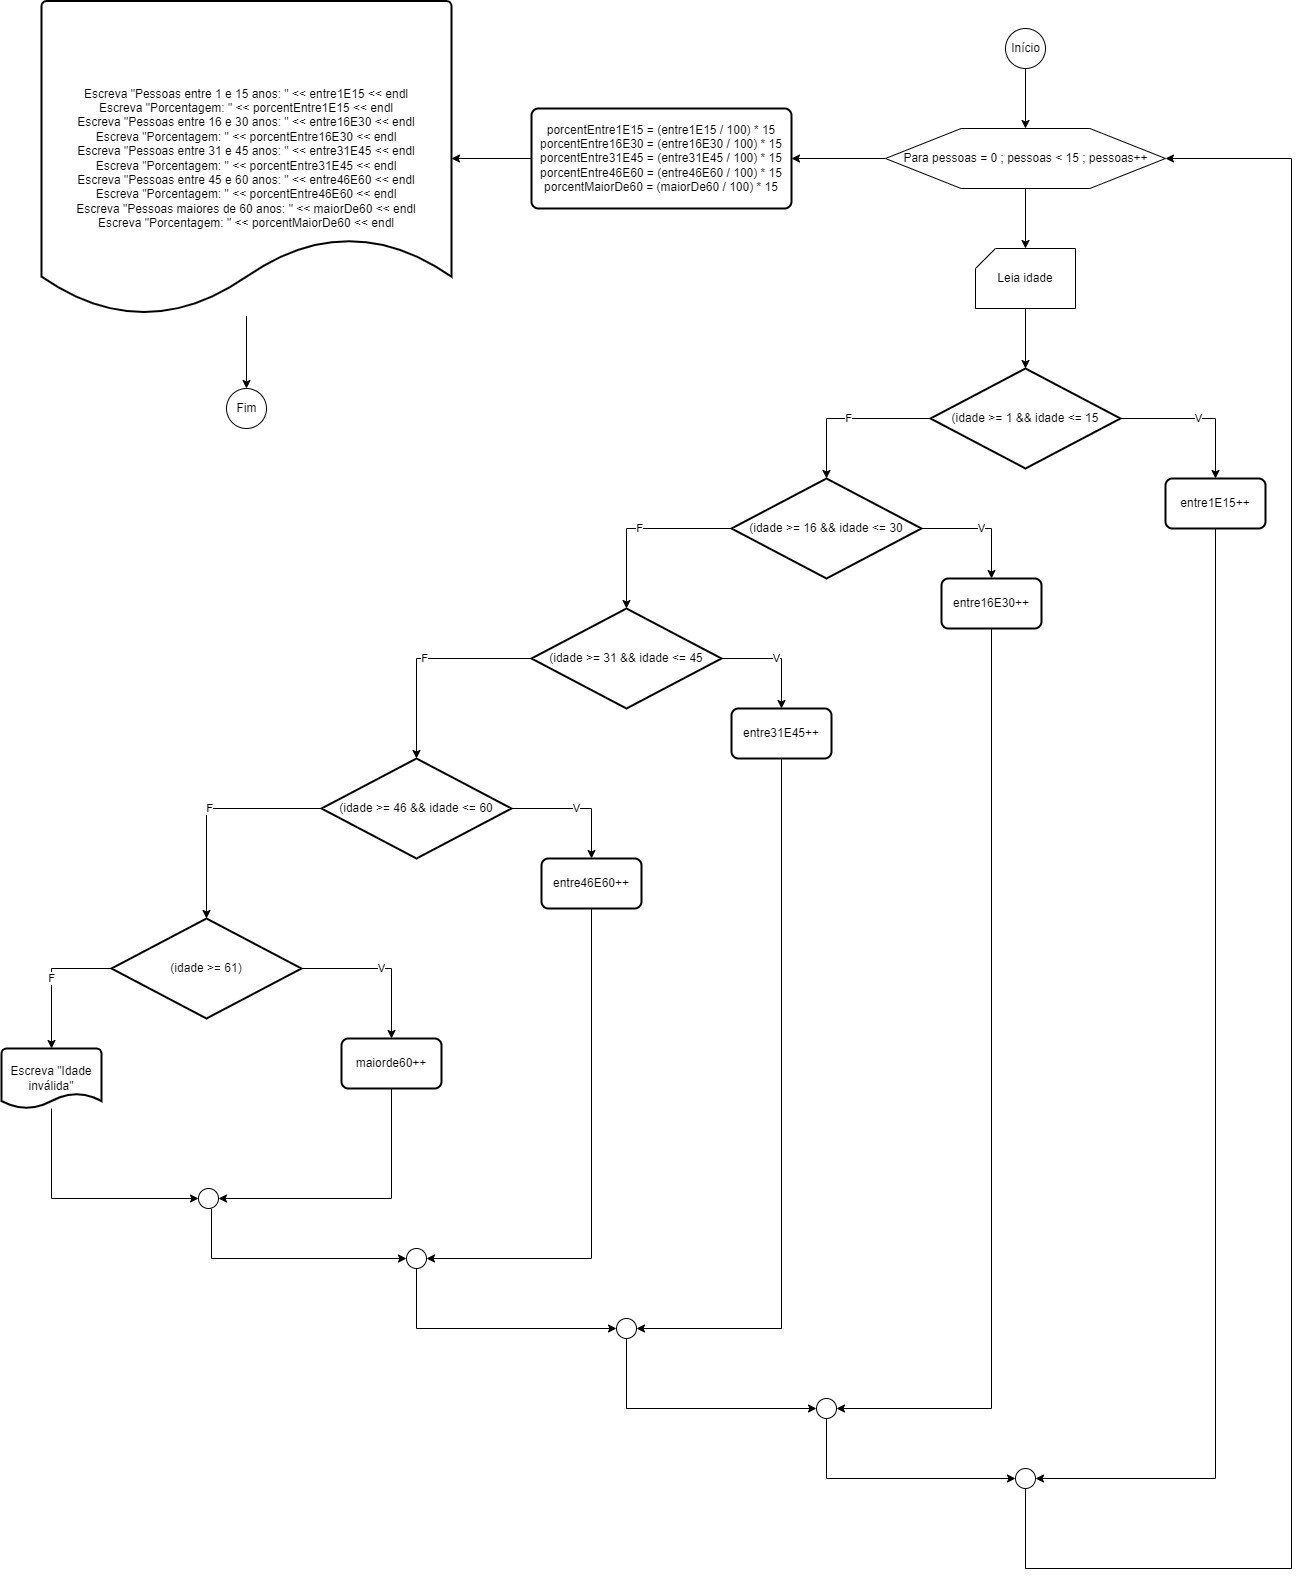

The diagram above was exported from draw.io. Its source (the exported page's mxGraphModel, read from the mxfile embedded in the PNG):
<mxGraphModel dx="3422" dy="2772" grid="1" gridSize="10" guides="1" tooltips="1" connect="1" arrows="1" fold="1" page="1" pageScale="1" pageWidth="827" pageHeight="1169" math="0" shadow="0">
  <root>
    <mxCell id="0" />
    <mxCell id="1" parent="0" />
    <mxCell id="52xj07Da2LKeH8QmnD6i-6" value="" style="edgeStyle=orthogonalEdgeStyle;rounded=0;orthogonalLoop=1;jettySize=auto;html=1;" edge="1" parent="1" source="52xj07Da2LKeH8QmnD6i-2" target="52xj07Da2LKeH8QmnD6i-3">
      <mxGeometry relative="1" as="geometry" />
    </mxCell>
    <mxCell id="52xj07Da2LKeH8QmnD6i-2" value="Início" style="verticalLabelPosition=middle;verticalAlign=middle;html=1;shape=mxgraph.flowchart.on-page_reference;labelPosition=center;align=center;" vertex="1" parent="1">
      <mxGeometry x="394" y="20" width="40" height="40" as="geometry" />
    </mxCell>
    <mxCell id="52xj07Da2LKeH8QmnD6i-5" value="" style="edgeStyle=orthogonalEdgeStyle;rounded=0;orthogonalLoop=1;jettySize=auto;html=1;" edge="1" parent="1" source="52xj07Da2LKeH8QmnD6i-3" target="52xj07Da2LKeH8QmnD6i-4">
      <mxGeometry relative="1" as="geometry" />
    </mxCell>
    <mxCell id="52xj07Da2LKeH8QmnD6i-47" value="" style="edgeStyle=orthogonalEdgeStyle;rounded=0;orthogonalLoop=1;jettySize=auto;html=1;" edge="1" parent="1" source="52xj07Da2LKeH8QmnD6i-3" target="52xj07Da2LKeH8QmnD6i-45">
      <mxGeometry relative="1" as="geometry" />
    </mxCell>
    <mxCell id="52xj07Da2LKeH8QmnD6i-3" value="Para pessoas = 0 ; pessoas &amp;lt; 15 ; pessoas++" style="verticalLabelPosition=middle;verticalAlign=middle;html=1;shape=hexagon;perimeter=hexagonPerimeter2;arcSize=6;size=0.27;labelPosition=center;align=center;" vertex="1" parent="1">
      <mxGeometry x="274" y="120" width="280" height="60" as="geometry" />
    </mxCell>
    <mxCell id="52xj07Da2LKeH8QmnD6i-28" value="" style="edgeStyle=orthogonalEdgeStyle;rounded=0;orthogonalLoop=1;jettySize=auto;html=1;" edge="1" parent="1" source="52xj07Da2LKeH8QmnD6i-4" target="52xj07Da2LKeH8QmnD6i-7">
      <mxGeometry relative="1" as="geometry" />
    </mxCell>
    <mxCell id="52xj07Da2LKeH8QmnD6i-4" value="Leia idade" style="verticalLabelPosition=middle;verticalAlign=middle;html=1;shape=card;whiteSpace=wrap;size=20;arcSize=12;labelPosition=center;align=center;" vertex="1" parent="1">
      <mxGeometry x="364" y="240" width="100" height="60" as="geometry" />
    </mxCell>
    <mxCell id="52xj07Da2LKeH8QmnD6i-13" value="V" style="edgeStyle=orthogonalEdgeStyle;rounded=0;orthogonalLoop=1;jettySize=auto;html=1;entryX=0.5;entryY=0;entryDx=0;entryDy=0;" edge="1" parent="1" source="52xj07Da2LKeH8QmnD6i-7" target="52xj07Da2LKeH8QmnD6i-12">
      <mxGeometry relative="1" as="geometry" />
    </mxCell>
    <mxCell id="52xj07Da2LKeH8QmnD6i-14" value="F" style="edgeStyle=orthogonalEdgeStyle;rounded=0;orthogonalLoop=1;jettySize=auto;html=1;entryX=0.5;entryY=0;entryDx=0;entryDy=0;entryPerimeter=0;" edge="1" parent="1" source="52xj07Da2LKeH8QmnD6i-7" target="52xj07Da2LKeH8QmnD6i-8">
      <mxGeometry relative="1" as="geometry" />
    </mxCell>
    <mxCell id="52xj07Da2LKeH8QmnD6i-7" value="(idade &amp;gt;= 1 &amp;amp;&amp;amp; idade &amp;lt;= 15" style="strokeWidth=2;html=1;shape=mxgraph.flowchart.decision;whiteSpace=wrap;" vertex="1" parent="1">
      <mxGeometry x="319" y="360" width="190" height="100" as="geometry" />
    </mxCell>
    <mxCell id="52xj07Da2LKeH8QmnD6i-16" value="V" style="edgeStyle=orthogonalEdgeStyle;rounded=0;orthogonalLoop=1;jettySize=auto;html=1;entryX=0.5;entryY=0;entryDx=0;entryDy=0;" edge="1" parent="1" source="52xj07Da2LKeH8QmnD6i-8" target="52xj07Da2LKeH8QmnD6i-15">
      <mxGeometry relative="1" as="geometry" />
    </mxCell>
    <mxCell id="52xj07Da2LKeH8QmnD6i-17" value="F" style="edgeStyle=orthogonalEdgeStyle;rounded=0;orthogonalLoop=1;jettySize=auto;html=1;entryX=0.5;entryY=0;entryDx=0;entryDy=0;entryPerimeter=0;" edge="1" parent="1" source="52xj07Da2LKeH8QmnD6i-8" target="52xj07Da2LKeH8QmnD6i-9">
      <mxGeometry relative="1" as="geometry" />
    </mxCell>
    <mxCell id="52xj07Da2LKeH8QmnD6i-8" value="(idade &amp;gt;= 16 &amp;amp;&amp;amp; idade &amp;lt;= 30&lt;span style=&quot;color: rgba(0, 0, 0, 0); font-family: monospace; font-size: 0px; text-align: start;&quot;&gt;%3CmxGraphModel%3E%3Croot%3E%3CmxCell%20id%3D%220%22%2F%3E%3CmxCell%20id%3D%221%22%20parent%3D%220%22%2F%3E%3CmxCell%20id%3D%222%22%20value%3D%22(idade%20%26amp%3Bgt%3B%3D%201%20%26amp%3Bamp%3B%26amp%3Bamp%3B%20idade%20%26amp%3Blt%3B%3D%2015%22%20style%3D%22strokeWidth%3D2%3Bhtml%3D1%3Bshape%3Dmxgraph.flowchart.decision%3BwhiteSpace%3Dwrap%3B%22%20vertex%3D%221%22%20parent%3D%221%22%3E%3CmxGeometry%20x%3D%22319%22%20y%3D%22360%22%20width%3D%22190%22%20height%3D%22100%22%20as%3D%22geometry%22%2F%3E%3C%2FmxCell%3E%3C%2Froot%3E%3C%2FmxGraphModel%3E&lt;/span&gt;" style="strokeWidth=2;html=1;shape=mxgraph.flowchart.decision;whiteSpace=wrap;" vertex="1" parent="1">
      <mxGeometry x="120" y="470" width="190" height="100" as="geometry" />
    </mxCell>
    <mxCell id="52xj07Da2LKeH8QmnD6i-19" value="V" style="edgeStyle=orthogonalEdgeStyle;rounded=0;orthogonalLoop=1;jettySize=auto;html=1;entryX=0.5;entryY=0;entryDx=0;entryDy=0;" edge="1" parent="1" source="52xj07Da2LKeH8QmnD6i-9" target="52xj07Da2LKeH8QmnD6i-18">
      <mxGeometry relative="1" as="geometry" />
    </mxCell>
    <mxCell id="52xj07Da2LKeH8QmnD6i-20" value="F" style="edgeStyle=orthogonalEdgeStyle;rounded=0;orthogonalLoop=1;jettySize=auto;html=1;entryX=0.5;entryY=0;entryDx=0;entryDy=0;entryPerimeter=0;" edge="1" parent="1" source="52xj07Da2LKeH8QmnD6i-9" target="52xj07Da2LKeH8QmnD6i-10">
      <mxGeometry relative="1" as="geometry" />
    </mxCell>
    <mxCell id="52xj07Da2LKeH8QmnD6i-9" value="(idade &amp;gt;= 31 &amp;amp;&amp;amp; idade &amp;lt;= 45&lt;span style=&quot;color: rgba(0, 0, 0, 0); font-family: monospace; font-size: 0px; text-align: start;&quot;&gt;%3CmxGraphModel%3E%3Croot%3E%3CmxCell%20id%3D%220%22%2F%3E%3CmxCell%20id%3D%221%22%20parent%3D%220%22%2F%3E%3CmxCell%20id%3D%222%22%20value%3D%22(idade%20%26amp%3Bgt%3B%3D%201%20%26amp%3Bamp%3B%26amp%3Bamp%3B%20idade%20%26amp%3Blt%3B%3D%2015%22%20style%3D%22strokeWidth%3D2%3Bhtml%3D1%3Bshape%3Dmxgraph.flowchart.decision%3BwhiteSpace%3Dwrap%3B%22%20vertex%3D%221%22%20parent%3D%221%22%3E%3CmxGeometry%20x%3D%22319%22%20y%3D%22360%22%20width%3D%22190%22%20height%3D%22100%22%20as%3D%22geometry%22%2F%3E%3C%2FmxCell%3E%3C%2Froot%3E%3C%2FmxGraphModel%3E&lt;/span&gt;" style="strokeWidth=2;html=1;shape=mxgraph.flowchart.decision;whiteSpace=wrap;" vertex="1" parent="1">
      <mxGeometry x="-80" y="600" width="190" height="100" as="geometry" />
    </mxCell>
    <mxCell id="52xj07Da2LKeH8QmnD6i-22" value="V" style="edgeStyle=orthogonalEdgeStyle;rounded=0;orthogonalLoop=1;jettySize=auto;html=1;entryX=0.5;entryY=0;entryDx=0;entryDy=0;" edge="1" parent="1" source="52xj07Da2LKeH8QmnD6i-10" target="52xj07Da2LKeH8QmnD6i-21">
      <mxGeometry relative="1" as="geometry" />
    </mxCell>
    <mxCell id="52xj07Da2LKeH8QmnD6i-23" value="F" style="edgeStyle=orthogonalEdgeStyle;rounded=0;orthogonalLoop=1;jettySize=auto;html=1;entryX=0.5;entryY=0;entryDx=0;entryDy=0;entryPerimeter=0;" edge="1" parent="1" source="52xj07Da2LKeH8QmnD6i-10" target="52xj07Da2LKeH8QmnD6i-11">
      <mxGeometry relative="1" as="geometry" />
    </mxCell>
    <mxCell id="52xj07Da2LKeH8QmnD6i-10" value="(idade &amp;gt;= 46 &amp;amp;&amp;amp; idade &amp;lt;= 60&lt;span style=&quot;color: rgba(0, 0, 0, 0); font-family: monospace; font-size: 0px; text-align: start;&quot;&gt;%3CmxGraphModel%3E%3Croot%3E%3CmxCell%20id%3D%220%22%2F%3E%3CmxCell%20id%3D%221%22%20parent%3D%220%22%2F%3E%3CmxCell%20id%3D%222%22%20value%3D%22(idade%20%26amp%3Bgt%3B%3D%201%20%26amp%3Bamp%3B%26amp%3Bamp%3B%20idade%20%26amp%3Blt%3B%3D%2015%22%20style%3D%22strokeWidth%3D2%3Bhtml%3D1%3Bshape%3Dmxgraph.flowchart.decision%3BwhiteSpace%3Dwrap%3B%22%20vertex%3D%221%22%20parent%3D%221%22%3E%3CmxGeometry%20x%3D%22319%22%20y%3D%22360%22%20width%3D%22190%22%20height%3D%22100%22%20as%3D%22geometry%22%2F%3E%3C%2FmxCell%3E%3C%2Froot%3E%3C%2FmxGraphModel%3E&lt;/span&gt;" style="strokeWidth=2;html=1;shape=mxgraph.flowchart.decision;whiteSpace=wrap;" vertex="1" parent="1">
      <mxGeometry x="-290" y="750" width="190" height="100" as="geometry" />
    </mxCell>
    <mxCell id="52xj07Da2LKeH8QmnD6i-25" value="V" style="edgeStyle=orthogonalEdgeStyle;rounded=0;orthogonalLoop=1;jettySize=auto;html=1;entryX=0.5;entryY=0;entryDx=0;entryDy=0;" edge="1" parent="1" source="52xj07Da2LKeH8QmnD6i-11" target="52xj07Da2LKeH8QmnD6i-24">
      <mxGeometry relative="1" as="geometry" />
    </mxCell>
    <mxCell id="52xj07Da2LKeH8QmnD6i-27" value="F" style="edgeStyle=orthogonalEdgeStyle;rounded=0;orthogonalLoop=1;jettySize=auto;html=1;entryX=0.5;entryY=0;entryDx=0;entryDy=0;entryPerimeter=0;" edge="1" parent="1" source="52xj07Da2LKeH8QmnD6i-11" target="52xj07Da2LKeH8QmnD6i-26">
      <mxGeometry relative="1" as="geometry" />
    </mxCell>
    <mxCell id="52xj07Da2LKeH8QmnD6i-11" value="(idade &amp;gt;= 61)&lt;span style=&quot;color: rgba(0, 0, 0, 0); font-family: monospace; font-size: 0px; text-align: start;&quot;&gt;%3CmxGraphModel%3E%3Croot%3E%3CmxCell%20id%3D%220%22%2F%3E%3CmxCell%20id%3D%221%22%20parent%3D%220%22%2F%3E%3CmxCell%20id%3D%222%22%20value%3D%22(idade%20%26amp%3Bgt%3B%3D%201%20%26amp%3Bamp%3B%26amp%3Bamp%3B%20idade%20%26amp%3Blt%3B%3D%2015%22%20style%3D%22strokeWidth%3D2%3Bhtml%3D1%3Bshape%3Dmxgraph.flowchart.decision%3BwhiteSpace%3Dwrap%3B%22%20vertex%3D%221%22%20parent%3D%221%22%3E%3CmxGeometry%20x%3D%22319%22%20y%3D%22360%22%20width%3D%22190%22%20height%3D%22100%22%20as%3D%22geometry%22%2F%3E%3C%2FmxCell%3E%3C%2Froot%3E%3C%2FmxGraphModel%3E&lt;/span&gt;" style="strokeWidth=2;html=1;shape=mxgraph.flowchart.decision;whiteSpace=wrap;" vertex="1" parent="1">
      <mxGeometry x="-500" y="910" width="190" height="100" as="geometry" />
    </mxCell>
    <mxCell id="52xj07Da2LKeH8QmnD6i-42" style="edgeStyle=orthogonalEdgeStyle;rounded=0;orthogonalLoop=1;jettySize=auto;html=1;entryX=1;entryY=0.5;entryDx=0;entryDy=0;entryPerimeter=0;" edge="1" parent="1" source="52xj07Da2LKeH8QmnD6i-12" target="52xj07Da2LKeH8QmnD6i-41">
      <mxGeometry relative="1" as="geometry">
        <Array as="points">
          <mxPoint x="604" y="1470" />
        </Array>
      </mxGeometry>
    </mxCell>
    <mxCell id="52xj07Da2LKeH8QmnD6i-12" value="entre1E15++" style="rounded=1;whiteSpace=wrap;html=1;absoluteArcSize=1;arcSize=14;strokeWidth=2;" vertex="1" parent="1">
      <mxGeometry x="554" y="470" width="100" height="50" as="geometry" />
    </mxCell>
    <mxCell id="52xj07Da2LKeH8QmnD6i-39" style="edgeStyle=orthogonalEdgeStyle;rounded=0;orthogonalLoop=1;jettySize=auto;html=1;entryX=1;entryY=0.5;entryDx=0;entryDy=0;entryPerimeter=0;" edge="1" parent="1" source="52xj07Da2LKeH8QmnD6i-15" target="52xj07Da2LKeH8QmnD6i-38">
      <mxGeometry relative="1" as="geometry">
        <Array as="points">
          <mxPoint x="380" y="1400" />
        </Array>
      </mxGeometry>
    </mxCell>
    <mxCell id="52xj07Da2LKeH8QmnD6i-15" value="entre16E30++" style="rounded=1;whiteSpace=wrap;html=1;absoluteArcSize=1;arcSize=14;strokeWidth=2;" vertex="1" parent="1">
      <mxGeometry x="330" y="570" width="100" height="50" as="geometry" />
    </mxCell>
    <mxCell id="52xj07Da2LKeH8QmnD6i-36" style="edgeStyle=orthogonalEdgeStyle;rounded=0;orthogonalLoop=1;jettySize=auto;html=1;entryX=1;entryY=0.5;entryDx=0;entryDy=0;entryPerimeter=0;" edge="1" parent="1" source="52xj07Da2LKeH8QmnD6i-18" target="52xj07Da2LKeH8QmnD6i-35">
      <mxGeometry relative="1" as="geometry">
        <Array as="points">
          <mxPoint x="170" y="1320" />
        </Array>
      </mxGeometry>
    </mxCell>
    <mxCell id="52xj07Da2LKeH8QmnD6i-18" value="entre31E45++" style="rounded=1;whiteSpace=wrap;html=1;absoluteArcSize=1;arcSize=14;strokeWidth=2;" vertex="1" parent="1">
      <mxGeometry x="120" y="700" width="100" height="50" as="geometry" />
    </mxCell>
    <mxCell id="52xj07Da2LKeH8QmnD6i-33" style="edgeStyle=orthogonalEdgeStyle;rounded=0;orthogonalLoop=1;jettySize=auto;html=1;entryX=1;entryY=0.5;entryDx=0;entryDy=0;entryPerimeter=0;" edge="1" parent="1" source="52xj07Da2LKeH8QmnD6i-21" target="52xj07Da2LKeH8QmnD6i-32">
      <mxGeometry relative="1" as="geometry">
        <Array as="points">
          <mxPoint x="-20" y="1250" />
        </Array>
      </mxGeometry>
    </mxCell>
    <mxCell id="52xj07Da2LKeH8QmnD6i-21" value="entre46E60++" style="rounded=1;whiteSpace=wrap;html=1;absoluteArcSize=1;arcSize=14;strokeWidth=2;" vertex="1" parent="1">
      <mxGeometry x="-70" y="850" width="100" height="50" as="geometry" />
    </mxCell>
    <mxCell id="52xj07Da2LKeH8QmnD6i-30" style="edgeStyle=orthogonalEdgeStyle;rounded=0;orthogonalLoop=1;jettySize=auto;html=1;entryX=1;entryY=0.5;entryDx=0;entryDy=0;entryPerimeter=0;" edge="1" parent="1" source="52xj07Da2LKeH8QmnD6i-24" target="52xj07Da2LKeH8QmnD6i-29">
      <mxGeometry relative="1" as="geometry">
        <Array as="points">
          <mxPoint x="-220" y="1190" />
        </Array>
      </mxGeometry>
    </mxCell>
    <mxCell id="52xj07Da2LKeH8QmnD6i-24" value="maiorde60++" style="rounded=1;whiteSpace=wrap;html=1;absoluteArcSize=1;arcSize=14;strokeWidth=2;" vertex="1" parent="1">
      <mxGeometry x="-270" y="1030" width="100" height="50" as="geometry" />
    </mxCell>
    <mxCell id="52xj07Da2LKeH8QmnD6i-31" style="edgeStyle=orthogonalEdgeStyle;rounded=0;orthogonalLoop=1;jettySize=auto;html=1;entryX=0;entryY=0.5;entryDx=0;entryDy=0;entryPerimeter=0;" edge="1" parent="1" source="52xj07Da2LKeH8QmnD6i-26" target="52xj07Da2LKeH8QmnD6i-29">
      <mxGeometry relative="1" as="geometry">
        <Array as="points">
          <mxPoint x="-560" y="1190" />
        </Array>
      </mxGeometry>
    </mxCell>
    <mxCell id="52xj07Da2LKeH8QmnD6i-26" value="Escreva &quot;Idade inválida&quot;" style="strokeWidth=2;html=1;shape=mxgraph.flowchart.document2;whiteSpace=wrap;size=0.25;" vertex="1" parent="1">
      <mxGeometry x="-610" y="1040" width="100" height="60" as="geometry" />
    </mxCell>
    <mxCell id="52xj07Da2LKeH8QmnD6i-34" style="edgeStyle=orthogonalEdgeStyle;rounded=0;orthogonalLoop=1;jettySize=auto;html=1;entryX=0;entryY=0.5;entryDx=0;entryDy=0;entryPerimeter=0;" edge="1" parent="1" source="52xj07Da2LKeH8QmnD6i-29" target="52xj07Da2LKeH8QmnD6i-32">
      <mxGeometry relative="1" as="geometry">
        <Array as="points">
          <mxPoint x="-400" y="1250" />
        </Array>
      </mxGeometry>
    </mxCell>
    <mxCell id="52xj07Da2LKeH8QmnD6i-29" value="" style="verticalLabelPosition=bottom;verticalAlign=top;html=1;shape=mxgraph.flowchart.on-page_reference;" vertex="1" parent="1">
      <mxGeometry x="-413" y="1180" width="20" height="20" as="geometry" />
    </mxCell>
    <mxCell id="52xj07Da2LKeH8QmnD6i-37" style="edgeStyle=orthogonalEdgeStyle;rounded=0;orthogonalLoop=1;jettySize=auto;html=1;entryX=0;entryY=0.5;entryDx=0;entryDy=0;entryPerimeter=0;" edge="1" parent="1" source="52xj07Da2LKeH8QmnD6i-32" target="52xj07Da2LKeH8QmnD6i-35">
      <mxGeometry relative="1" as="geometry">
        <Array as="points">
          <mxPoint x="-195" y="1320" />
        </Array>
      </mxGeometry>
    </mxCell>
    <mxCell id="52xj07Da2LKeH8QmnD6i-32" value="" style="verticalLabelPosition=bottom;verticalAlign=top;html=1;shape=mxgraph.flowchart.on-page_reference;" vertex="1" parent="1">
      <mxGeometry x="-205" y="1240" width="20" height="20" as="geometry" />
    </mxCell>
    <mxCell id="52xj07Da2LKeH8QmnD6i-40" style="edgeStyle=orthogonalEdgeStyle;rounded=0;orthogonalLoop=1;jettySize=auto;html=1;entryX=0;entryY=0.5;entryDx=0;entryDy=0;entryPerimeter=0;" edge="1" parent="1" source="52xj07Da2LKeH8QmnD6i-35" target="52xj07Da2LKeH8QmnD6i-38">
      <mxGeometry relative="1" as="geometry">
        <Array as="points">
          <mxPoint x="15" y="1400" />
        </Array>
      </mxGeometry>
    </mxCell>
    <mxCell id="52xj07Da2LKeH8QmnD6i-35" value="" style="verticalLabelPosition=bottom;verticalAlign=top;html=1;shape=mxgraph.flowchart.on-page_reference;" vertex="1" parent="1">
      <mxGeometry x="5" y="1310" width="20" height="20" as="geometry" />
    </mxCell>
    <mxCell id="52xj07Da2LKeH8QmnD6i-43" style="edgeStyle=orthogonalEdgeStyle;rounded=0;orthogonalLoop=1;jettySize=auto;html=1;entryX=0;entryY=0.5;entryDx=0;entryDy=0;entryPerimeter=0;" edge="1" parent="1" source="52xj07Da2LKeH8QmnD6i-38" target="52xj07Da2LKeH8QmnD6i-41">
      <mxGeometry relative="1" as="geometry">
        <Array as="points">
          <mxPoint x="215" y="1470" />
        </Array>
      </mxGeometry>
    </mxCell>
    <mxCell id="52xj07Da2LKeH8QmnD6i-38" value="" style="verticalLabelPosition=bottom;verticalAlign=top;html=1;shape=mxgraph.flowchart.on-page_reference;" vertex="1" parent="1">
      <mxGeometry x="205" y="1390" width="20" height="20" as="geometry" />
    </mxCell>
    <mxCell id="52xj07Da2LKeH8QmnD6i-44" style="edgeStyle=orthogonalEdgeStyle;rounded=0;orthogonalLoop=1;jettySize=auto;html=1;entryX=1;entryY=0.5;entryDx=0;entryDy=0;" edge="1" parent="1" source="52xj07Da2LKeH8QmnD6i-41" target="52xj07Da2LKeH8QmnD6i-3">
      <mxGeometry relative="1" as="geometry">
        <Array as="points">
          <mxPoint x="414" y="1560" />
          <mxPoint x="680" y="1560" />
          <mxPoint x="680" y="150" />
        </Array>
      </mxGeometry>
    </mxCell>
    <mxCell id="52xj07Da2LKeH8QmnD6i-41" value="" style="verticalLabelPosition=bottom;verticalAlign=top;html=1;shape=mxgraph.flowchart.on-page_reference;" vertex="1" parent="1">
      <mxGeometry x="404" y="1460" width="20" height="20" as="geometry" />
    </mxCell>
    <mxCell id="52xj07Da2LKeH8QmnD6i-48" value="" style="edgeStyle=orthogonalEdgeStyle;rounded=0;orthogonalLoop=1;jettySize=auto;html=1;" edge="1" parent="1" source="52xj07Da2LKeH8QmnD6i-45" target="52xj07Da2LKeH8QmnD6i-46">
      <mxGeometry relative="1" as="geometry" />
    </mxCell>
    <mxCell id="52xj07Da2LKeH8QmnD6i-45" value="porcentEntre1E15 = (entre1E15 / 100) * 15&lt;br&gt;porcentEntre16E30 = (entre16E30 / 100) * 15&lt;br&gt;porcentEntre31E45 = (entre31E45 / 100) * 15&lt;br&gt;porcentEntre46E60 = (entre46E60 / 100) * 15&lt;br&gt;porcentMaiorDe60 = (maiorDe60 / 100) * 15" style="rounded=1;whiteSpace=wrap;html=1;absoluteArcSize=1;arcSize=14;strokeWidth=2;" vertex="1" parent="1">
      <mxGeometry x="-80" y="100" width="260" height="100" as="geometry" />
    </mxCell>
    <mxCell id="52xj07Da2LKeH8QmnD6i-50" value="" style="edgeStyle=orthogonalEdgeStyle;rounded=0;orthogonalLoop=1;jettySize=auto;html=1;" edge="1" parent="1" source="52xj07Da2LKeH8QmnD6i-46" target="52xj07Da2LKeH8QmnD6i-49">
      <mxGeometry relative="1" as="geometry" />
    </mxCell>
    <mxCell id="52xj07Da2LKeH8QmnD6i-46" value="Escreva &quot;Pessoas entre 1 e 15 anos: &quot; &amp;lt;&amp;lt; entre1E15 &amp;lt;&amp;lt; endl&lt;br&gt;Escreva &quot;Porcentagem: &quot; &amp;lt;&amp;lt; porcentEntre1E15 &amp;lt;&amp;lt; endl&lt;br&gt;Escreva &quot;Pessoas entre 16 e 30 anos: &quot; &amp;lt;&amp;lt; entre16E30 &amp;lt;&amp;lt; endl&lt;br&gt;Escreva &quot;Porcentagem: &quot; &amp;lt;&amp;lt; porcentEntre16E30 &amp;lt;&amp;lt; endl&lt;br&gt;Escreva &quot;Pessoas entre 31 e 45 anos: &quot; &amp;lt;&amp;lt; entre31E45 &amp;lt;&amp;lt; endl&lt;br&gt;Escreva &quot;Porcentagem: &quot; &amp;lt;&amp;lt; porcentEntre31E45 &amp;lt;&amp;lt; endl&lt;br&gt;Escreva &quot;Pessoas entre 45 e 60 anos: &quot; &amp;lt;&amp;lt; entre46E60 &amp;lt;&amp;lt; endl&lt;br&gt;Escreva &quot;Porcentagem: &quot; &amp;lt;&amp;lt; porcentEntre46E60 &amp;lt;&amp;lt; endl&lt;br&gt;Escreva &quot;Pessoas maiores de 60 anos: &quot; &amp;lt;&amp;lt; maiorDe60 &amp;lt;&amp;lt; endl&lt;br&gt;Escreva &quot;Porcentagem: &quot; &amp;lt;&amp;lt; porcentMaiorDe60 &amp;lt;&amp;lt; endl" style="strokeWidth=2;html=1;shape=mxgraph.flowchart.document2;whiteSpace=wrap;size=0.25;" vertex="1" parent="1">
      <mxGeometry x="-570" y="-7.5" width="410" height="315" as="geometry" />
    </mxCell>
    <mxCell id="52xj07Da2LKeH8QmnD6i-49" value="Fim" style="verticalLabelPosition=middle;verticalAlign=middle;html=1;shape=mxgraph.flowchart.on-page_reference;labelPosition=center;align=center;" vertex="1" parent="1">
      <mxGeometry x="-385" y="380" width="40" height="40" as="geometry" />
    </mxCell>
  </root>
</mxGraphModel>